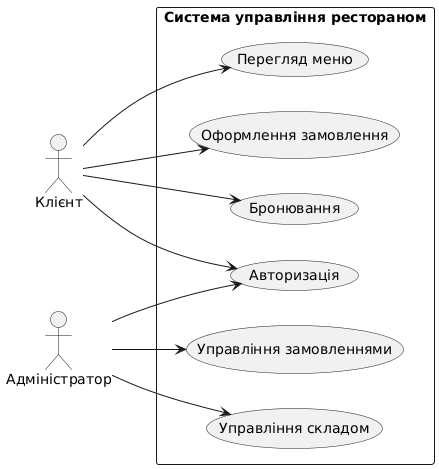

The diagram above was rendered by PlantUML. Its source (embedded in the PNG):
@startuml
left to right direction
actor "Клієнт" as user
actor "Адміністратор" as admin

rectangle "Система управління рестораном" {
  usecase "Авторизація" as UC1
  usecase "Перегляд меню" as UC2
  usecase "Оформлення замовлення" as UC3
  usecase "Бронювання" as UC4
  usecase "Управління замовленнями" as UC5
  usecase "Управління складом" as UC6
}

user --> UC1
user --> UC2
user --> UC3
user --> UC4

admin --> UC1
admin --> UC5
admin --> UC6
@enduml